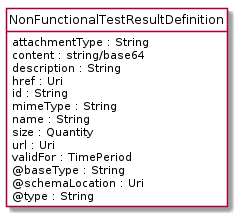

The diagram above was rendered by PlantUML. Its source (embedded in the PNG):
@startuml
hide circle
hide methods
hide stereotype
show <<Enumeration>> stereotype
skinparam class {
   BackgroundColor<<Enumeration>> #E6F5F7
   BackgroundColor<<Ref>> #FFFFE0
   BackgroundColor<<Pivot>> #FFFFFFF
   BackgroundColor<<SimpleType>> #E2F0DA
   BackgroundColor #FCF2E3
}

class NonFunctionalTestResultDefinition <<Pivot>> {
    attachmentType : String
    content : string/base64
    description : String
    href : Uri
    id : String
    mimeType : String
    name : String
    size : Quantity
    url : Uri
    validFor : TimePeriod
    @baseType : String
    @schemaLocation : Uri
    @type : String
}


@enduml